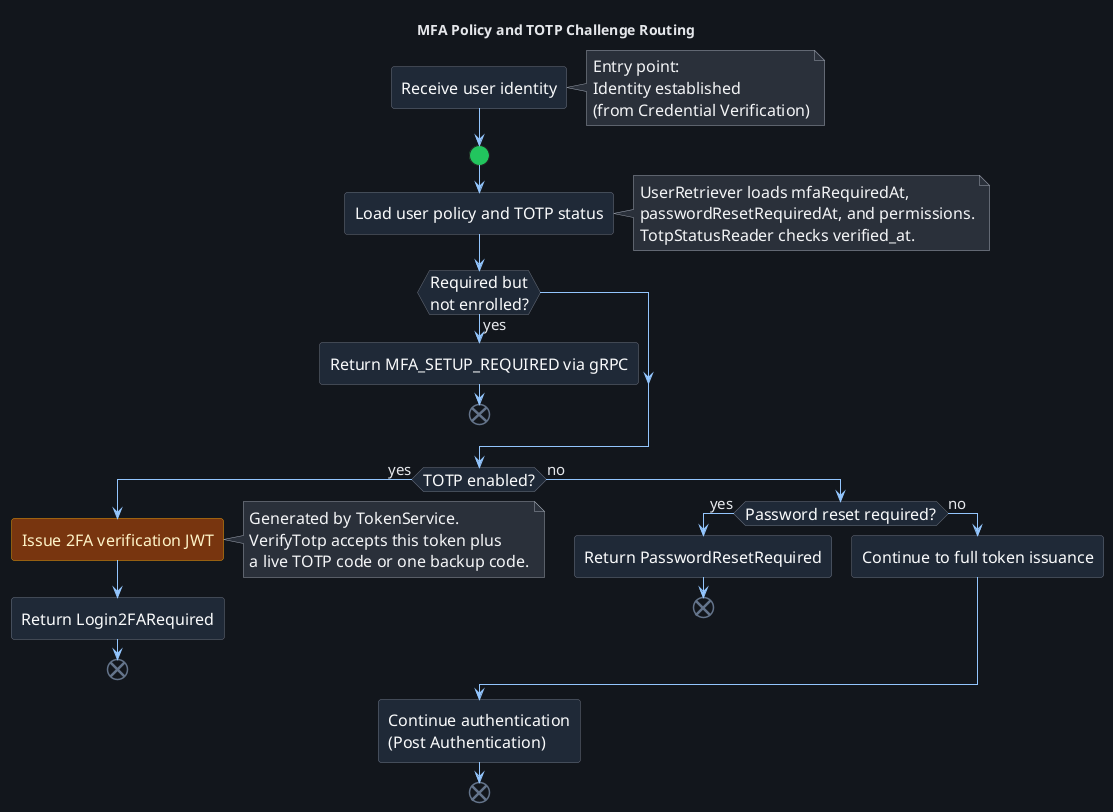

The diagram above was rendered by PlantUML. Its source (embedded in the PNG):
@startuml
!include ../../themes/dark-theme.puml
title MFA Policy and TOTP Challenge Routing

:Receive user identity;
note right
  Entry point:
  Identity established
  (from Credential Verification)
 end note
start

:Load user policy and TOTP status;
note right
  UserRetriever loads mfaRequiredAt,
  passwordResetRequiredAt, and permissions.
  TotpStatusReader checks verified_at.
 end note

if (Required but\nnot enrolled?) then (yes)
  :Return MFA_SETUP_REQUIRED via gRPC;
  end
endif


if (TOTP enabled?) then (yes)
  :Issue 2FA verification JWT; <<warning>>
  note right
    Generated by TokenService.
    VerifyTotp accepts this token plus
    a live TOTP code or one backup code.
  end note
  :Return Login2FARequired;
  end
else (no)
  if (Password reset required?) then (yes)
    :Return PasswordResetRequired;
    end
  else (no)
    :Continue to full token issuance;
  endif
endif

:Continue authentication\n(Post Authentication);


end
@enduml